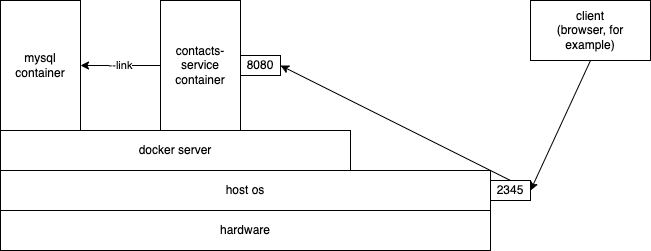

The diagram above was exported from draw.io. Its source (the exported page's mxGraphModel, read from the mxfile embedded in the PNG):
<mxGraphModel dx="827" dy="367" grid="1" gridSize="10" guides="1" tooltips="1" connect="1" arrows="1" fold="1" page="1" pageScale="1" pageWidth="827" pageHeight="1169" math="0" shadow="0">
  <root>
    <mxCell id="0" />
    <mxCell id="1" parent="0" />
    <mxCell id="2" value="host os" style="rounded=0;whiteSpace=wrap;html=1;" vertex="1" parent="1">
      <mxGeometry x="140" y="280" width="490" height="40" as="geometry" />
    </mxCell>
    <mxCell id="3" value="hardware" style="rounded=0;whiteSpace=wrap;html=1;" vertex="1" parent="1">
      <mxGeometry x="140" y="320" width="490" height="40" as="geometry" />
    </mxCell>
    <mxCell id="4" value="docker server" style="rounded=0;whiteSpace=wrap;html=1;" vertex="1" parent="1">
      <mxGeometry x="140" y="240" width="350" height="40" as="geometry" />
    </mxCell>
    <mxCell id="5" value="mysql container" style="rounded=0;whiteSpace=wrap;html=1;" vertex="1" parent="1">
      <mxGeometry x="140" y="110" width="80" height="130" as="geometry" />
    </mxCell>
    <mxCell id="7" value="--link" style="edgeStyle=none;html=1;exitX=0;exitY=0.5;exitDx=0;exitDy=0;entryX=1;entryY=0.5;entryDx=0;entryDy=0;" edge="1" parent="1" source="6" target="5">
      <mxGeometry relative="1" as="geometry" />
    </mxCell>
    <mxCell id="6" value="contacts-service container" style="rounded=0;whiteSpace=wrap;html=1;" vertex="1" parent="1">
      <mxGeometry x="300" y="110" width="80" height="130" as="geometry" />
    </mxCell>
    <mxCell id="8" value="8080" style="rounded=0;whiteSpace=wrap;html=1;" vertex="1" parent="1">
      <mxGeometry x="380" y="165" width="40" height="20" as="geometry" />
    </mxCell>
    <mxCell id="12" style="edgeStyle=none;html=1;exitX=0.5;exitY=0;exitDx=0;exitDy=0;entryX=1;entryY=0.5;entryDx=0;entryDy=0;" edge="1" parent="1" source="9" target="8">
      <mxGeometry relative="1" as="geometry" />
    </mxCell>
    <mxCell id="9" value="2345" style="rounded=0;whiteSpace=wrap;html=1;" vertex="1" parent="1">
      <mxGeometry x="630" y="290" width="40" height="20" as="geometry" />
    </mxCell>
    <mxCell id="11" style="edgeStyle=none;html=1;exitX=0.5;exitY=1;exitDx=0;exitDy=0;entryX=1;entryY=0.5;entryDx=0;entryDy=0;" edge="1" parent="1" source="10" target="9">
      <mxGeometry relative="1" as="geometry" />
    </mxCell>
    <mxCell id="10" value="client&lt;br&gt;(browser, for example)" style="rounded=0;whiteSpace=wrap;html=1;" vertex="1" parent="1">
      <mxGeometry x="670" y="110" width="120" height="60" as="geometry" />
    </mxCell>
  </root>
</mxGraphModel>